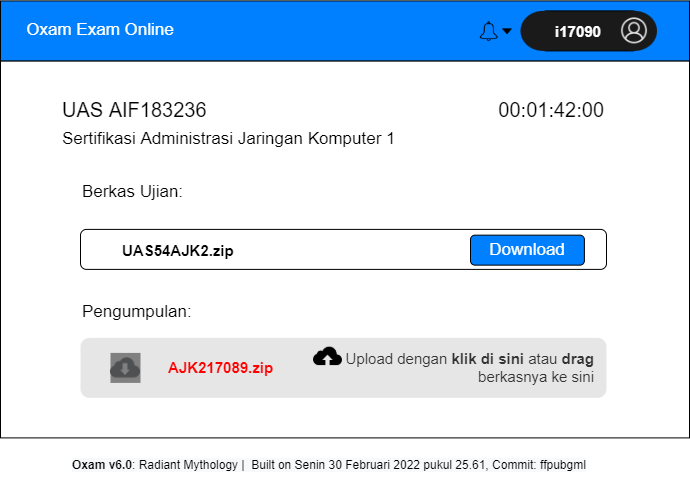

The diagram above was exported from draw.io. Its source (the exported page's mxGraphModel, read from the mxfile embedded in the PNG):
<mxGraphModel dx="1012" dy="-1207" grid="1" gridSize="10" guides="1" tooltips="1" connect="1" arrows="1" fold="1" page="1" pageScale="1" pageWidth="850" pageHeight="1100" math="0" shadow="0">
  <root>
    <mxCell id="0" />
    <mxCell id="1" parent="0" />
    <mxCell id="2" value="&lt;b style=&quot;color: rgb(0, 0, 0); font-family: helvetica; font-size: 12px; font-style: normal; letter-spacing: normal; text-align: center; text-indent: 0px; text-transform: none; word-spacing: 0px; background-color: rgb(248, 249, 250);&quot;&gt;Oxam v6.0&lt;/b&gt;&lt;span style=&quot;color: rgb(0, 0, 0); font-family: helvetica; font-size: 12px; font-style: normal; font-weight: 400; letter-spacing: normal; text-align: center; text-indent: 0px; text-transform: none; word-spacing: 0px; background-color: rgb(248, 249, 250); display: inline; float: none;&quot;&gt;: Radiant Mythology |&amp;nbsp; Built on Senin 30 Februari 2022 pukul 25.61, Commit: ffpubgml&lt;/span&gt;" style="text;whiteSpace=wrap;html=1;fontSize=15;fontColor=#000000;" vertex="1" parent="1">
      <mxGeometry x="2964.5" y="3899.3999999999996" width="550" height="30" as="geometry" />
    </mxCell>
    <mxCell id="3" value="" style="rounded=0;whiteSpace=wrap;html=1;shadow=0;glass=0;sketch=0;fontSize=12;fontColor=#007FFF;align=left;" vertex="1" parent="1">
      <mxGeometry x="2895" y="3511.3999999999996" width="689" height="377" as="geometry" />
    </mxCell>
    <mxCell id="4" value="" style="rounded=0;whiteSpace=wrap;html=1;shadow=0;glass=0;sketch=0;fontSize=12;fontColor=#007FFF;align=left;fillColor=#007FFF;" vertex="1" parent="1">
      <mxGeometry x="2895" y="3451.3999999999996" width="689" height="60" as="geometry" />
    </mxCell>
    <mxCell id="5" value="&lt;font style=&quot;font-size: 17px;&quot;&gt;Oxam Exam Online&lt;/font&gt;" style="text;html=1;strokeColor=none;fillColor=none;align=center;verticalAlign=middle;whiteSpace=wrap;rounded=0;shadow=0;glass=0;sketch=0;fontSize=17;fontColor=#FFFFFF;" vertex="1" parent="1">
      <mxGeometry x="2915" y="3466.3999999999996" width="160" height="30" as="geometry" />
    </mxCell>
    <mxCell id="6" value="" style="shape=image;html=1;verticalAlign=top;verticalLabelPosition=bottom;labelBackgroundColor=#ffffff;imageAspect=0;aspect=fixed;image=https://cdn4.iconfinder.com/data/icons/48-bubbles/48/43.Bell-128.png;rounded=0;shadow=0;glass=0;sketch=0;fontSize=15;fontColor=#000000;fillColor=#FFCF4D;" vertex="1" parent="1">
      <mxGeometry x="3373" y="3471.3999999999996" width="21.5" height="21.5" as="geometry" />
    </mxCell>
    <mxCell id="7" value="" style="shape=image;html=1;verticalAlign=top;verticalLabelPosition=bottom;labelBackgroundColor=#ffffff;imageAspect=0;aspect=fixed;image=https://cdn4.iconfinder.com/data/icons/ionicons/512/icon-arrow-down-b-128.png;fontSize=12;fontColor=#CCCCCC;strokeColor=#CCCCCC;fillColor=#CCCCCC;gradientColor=none;imageBackground=none;" vertex="1" parent="1">
      <mxGeometry x="3394.5" y="3474.6499999999996" width="15" height="15" as="geometry" />
    </mxCell>
    <mxCell id="8" value="&lt;font color=&quot;#000000&quot; style=&quot;font-size: 20px&quot;&gt;UAS AIF183236&lt;/font&gt;" style="text;html=1;strokeColor=none;fillColor=none;align=left;verticalAlign=middle;whiteSpace=wrap;rounded=0;shadow=0;glass=0;sketch=0;fontSize=20;fontColor=#007FFF;" vertex="1" parent="1">
      <mxGeometry x="2955" y="3545.3999999999996" width="230" height="30" as="geometry" />
    </mxCell>
    <mxCell id="9" value="&lt;font color=&quot;#000000&quot; style=&quot;font-size: 17px;&quot;&gt;Sertifikasi Administrasi Jaringan Komputer 1&lt;/font&gt;" style="text;html=1;strokeColor=none;fillColor=none;align=left;verticalAlign=middle;whiteSpace=wrap;rounded=0;shadow=0;glass=0;sketch=0;fontSize=17;fontColor=#007FFF;" vertex="1" parent="1">
      <mxGeometry x="2955" y="3575.3999999999996" width="380" height="30" as="geometry" />
    </mxCell>
    <mxCell id="10" value="&lt;font color=&quot;#000000&quot; style=&quot;font-size: 17px&quot;&gt;Berkas Ujian:&lt;/font&gt;" style="text;html=1;strokeColor=none;fillColor=none;align=left;verticalAlign=middle;whiteSpace=wrap;rounded=0;shadow=0;glass=0;sketch=0;fontSize=17;fontColor=#007FFF;fontStyle=0" vertex="1" parent="1">
      <mxGeometry x="2975" y="3628.3999999999996" width="170" height="30" as="geometry" />
    </mxCell>
    <mxCell id="11" value="" style="rounded=1;whiteSpace=wrap;html=1;shadow=0;glass=0;sketch=0;fontSize=15;fontColor=#000000;fillColor=#1A1A1A;align=right;" vertex="1" parent="1">
      <mxGeometry x="3435" y="3461.3999999999996" width="98" height="40" as="geometry" />
    </mxCell>
    <mxCell id="12" value="" style="ellipse;whiteSpace=wrap;html=1;rounded=0;shadow=0;glass=0;sketch=0;fontSize=15;fontColor=#000000;fillColor=#1A1A1A;align=left;strokeColor=none;" vertex="1" parent="1">
      <mxGeometry x="3506.5" y="3461.3999999999996" width="45" height="40" as="geometry" />
    </mxCell>
    <mxCell id="13" value="" style="shape=image;verticalLabelPosition=bottom;labelBackgroundColor=#ffffff;verticalAlign=top;aspect=fixed;imageAspect=0;image=data:image/png,(base64 omitted: 10040 chars);" vertex="1" parent="1">
      <mxGeometry x="3515" y="3467.3999999999996" width="28" height="28" as="geometry" />
    </mxCell>
    <mxCell id="14" value="" style="ellipse;whiteSpace=wrap;html=1;rounded=0;shadow=0;glass=0;sketch=0;fontSize=15;fontColor=#000000;fillColor=#1A1A1A;align=left;strokeColor=none;" vertex="1" parent="1">
      <mxGeometry x="3415" y="3461.3999999999996" width="45" height="40" as="geometry" />
    </mxCell>
    <mxCell id="15" value="&lt;font color=&quot;#ffffff&quot;&gt;i17090&lt;/font&gt;" style="text;html=1;strokeColor=none;fillColor=none;align=center;verticalAlign=middle;whiteSpace=wrap;rounded=0;shadow=0;glass=0;sketch=0;fontSize=15;fontColor=#000000;fontStyle=1" vertex="1" parent="1">
      <mxGeometry x="3443" y="3467.3999999999996" width="60" height="30" as="geometry" />
    </mxCell>
    <mxCell id="16" value="&lt;font color=&quot;#000000&quot; style=&quot;font-size: 20px&quot;&gt;00:01:42:00&lt;/font&gt;" style="text;html=1;strokeColor=none;fillColor=none;align=right;verticalAlign=middle;whiteSpace=wrap;rounded=0;shadow=0;glass=0;sketch=0;fontSize=20;fontColor=#007FFF;" vertex="1" parent="1">
      <mxGeometry x="3315" y="3545.3999999999996" width="186" height="30" as="geometry" />
    </mxCell>
    <mxCell id="17" value="&lt;font color=&quot;#000000&quot; style=&quot;font-size: 17px ; font-weight: normal&quot;&gt;Pengumpulan:&lt;/font&gt;" style="text;html=1;strokeColor=none;fillColor=none;align=left;verticalAlign=middle;whiteSpace=wrap;rounded=0;shadow=0;glass=0;sketch=0;fontSize=15;fontColor=#007FFF;fontStyle=1" vertex="1" parent="1">
      <mxGeometry x="2975" y="3748.3999999999996" width="170" height="30" as="geometry" />
    </mxCell>
    <mxCell id="18" value="" style="rounded=1;whiteSpace=wrap;html=1;shadow=0;glass=0;sketch=0;fontSize=15;fontColor=#000000;fillColor=#E6E6E6;align=left;strokeColor=none;" vertex="1" parent="1">
      <mxGeometry x="2975" y="3788.3999999999996" width="526" height="60" as="geometry" />
    </mxCell>
    <mxCell id="19" value="&lt;font style=&quot;font-size: 15px&quot;&gt;AJK217089.zip&lt;br&gt;&lt;/font&gt;" style="text;html=1;strokeColor=none;fillColor=none;align=left;verticalAlign=middle;whiteSpace=wrap;rounded=0;shadow=0;glass=0;sketch=0;fontSize=15;fontColor=#FF0000;fontStyle=1" vertex="1" parent="1">
      <mxGeometry x="3061" y="3803.3999999999996" width="120" height="30" as="geometry" />
    </mxCell>
    <mxCell id="20" value="Upload dengan &lt;b style=&quot;font-size: 15px;&quot;&gt;klik di sini &lt;/b&gt;atau &lt;b style=&quot;font-size: 15px;&quot;&gt;drag &lt;/b&gt;berkasnya ke sini" style="text;html=1;strokeColor=none;fillColor=none;align=right;verticalAlign=middle;whiteSpace=wrap;rounded=0;shadow=0;glass=0;sketch=0;fontSize=15;fontColor=#333333;spacing=1;" vertex="1" parent="1">
      <mxGeometry x="3230" y="3788.3999999999996" width="260" height="60" as="geometry" />
    </mxCell>
    <mxCell id="21" value="" style="shape=image;html=1;verticalAlign=top;verticalLabelPosition=bottom;labelBackgroundColor=#ffffff;imageAspect=0;aspect=fixed;image=https://cdn4.iconfinder.com/data/icons/ionicons/512/icon-upload-128.png;rounded=0;shadow=0;glass=0;sketch=0;fontSize=15;fontColor=#FF0000;fillColor=#E6E6E6;" vertex="1" parent="1">
      <mxGeometry x="3206" y="3790.3999999999996" width="33" height="33" as="geometry" />
    </mxCell>
    <mxCell id="22" value="" style="shape=image;verticalLabelPosition=bottom;labelBackgroundColor=#ffffff;verticalAlign=top;aspect=fixed;imageAspect=0;image=data:image/png,(base64 omitted: 12888 chars);imageBackground=#808080;spacing=4;perimeterSpacing=0;" vertex="1" parent="1">
      <mxGeometry x="3005" y="3803.3999999999996" width="30" height="30" as="geometry" />
    </mxCell>
    <mxCell id="23" value="" style="rounded=1;whiteSpace=wrap;html=1;shadow=0;glass=0;sketch=0;fontSize=15;fontColor=#000000;fillColor=none;align=left;" vertex="1" parent="1">
      <mxGeometry x="2975" y="3679.9" width="526" height="40" as="geometry" />
    </mxCell>
    <mxCell id="24" value="&lt;font color=&quot;#000000&quot; style=&quot;font-size: 15px&quot;&gt;UAS54AJK2.zip&lt;br&gt;&lt;/font&gt;" style="text;html=1;strokeColor=none;fillColor=none;align=left;verticalAlign=middle;whiteSpace=wrap;rounded=0;shadow=0;glass=0;sketch=0;fontSize=15;fontColor=#007FFF;fontStyle=1" vertex="1" parent="1">
      <mxGeometry x="3015" y="3685.9" width="170" height="30" as="geometry" />
    </mxCell>
    <mxCell id="25" value="" style="group" vertex="1" connectable="0" parent="1">
      <mxGeometry x="3388.8900000000003" y="3681.9" width="90" height="33.75" as="geometry" />
    </mxCell>
    <mxCell id="26" value="Edit" style="text;html=1;strokeColor=none;fillColor=none;align=center;verticalAlign=middle;whiteSpace=wrap;rounded=0;labelBackgroundColor=none;fontColor=#FFFFFF;fontSize=15;" vertex="1" parent="25">
      <mxGeometry x="11.25" y="3.75" width="67.5" height="22.5" as="geometry" />
    </mxCell>
    <mxCell id="27" value="&lt;font color=&quot;#ffffff&quot;&gt;Download&lt;/font&gt;" style="rounded=1;whiteSpace=wrap;html=1;fontSize=17;fontColor=#000000;fillColor=#007FFF;align=center;" vertex="1" parent="25">
      <mxGeometry x="-23.893333333332976" y="3.75" width="113.88888888888889" height="30" as="geometry" />
    </mxCell>
  </root>
</mxGraphModel>